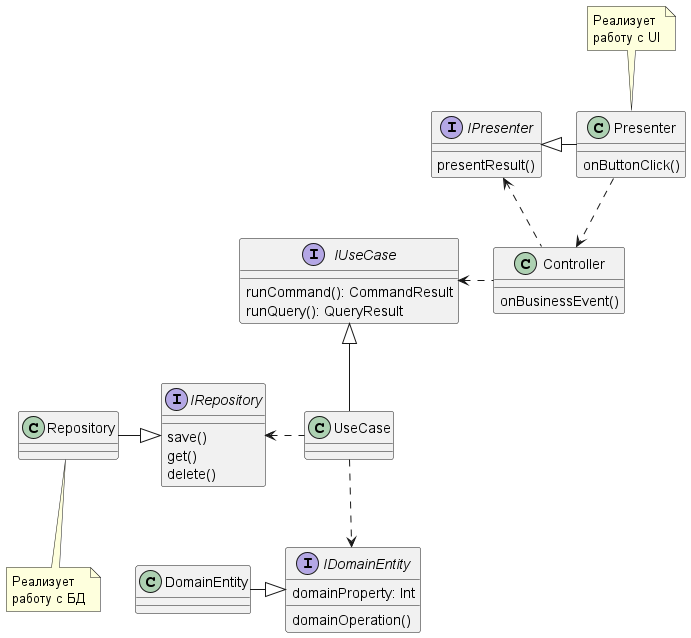

The diagram above was rendered by PlantUML. Its source (embedded in the PNG):
@startuml
'https://plantuml.com/class-diagram

interface IDomainEntity{
    domainProperty: Int
    domainOperation()
}
class DomainEntity
DomainEntity -r-|> IDomainEntity

interface IRepository{
    save()
    get()
    delete()
}

class Repository
IRepository <|-l- Repository
note bottom of Repository: Реализует \nработу с БД

interface IPresenter{
    presentResult()
}

class Presenter{
    onButtonClick()
}
IPresenter <|-r- Presenter
note top of Presenter: Реализует \nработу с UI

/'
interface IView{
    displayInfo()
}
class View
IView <|-r- View
Presenter .u.> IView
'/
interface IUseCase{
    runCommand(): CommandResult
    runQuery(): QueryResult
}
class UseCase
IUseCase <|-d- UseCase

UseCase ..> IDomainEntity

class Controller{
    onBusinessEvent()
}

Controller .l.> IUseCase
UseCase .l.> IRepository
Controller .u.> IPresenter

Presenter .d.> Controller

@enduml